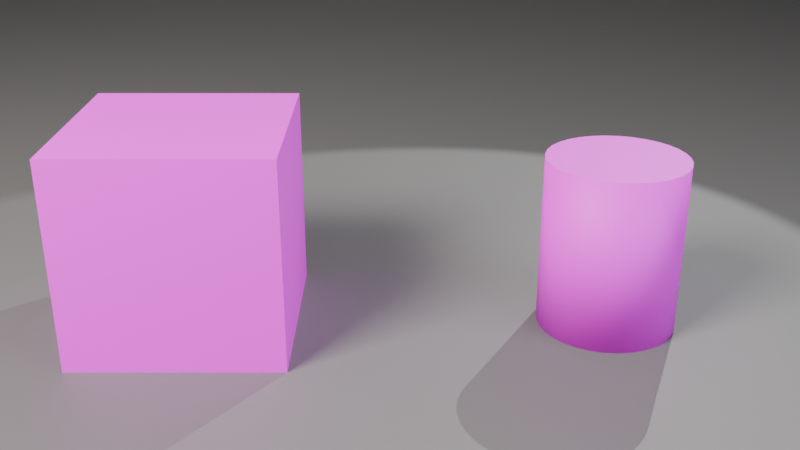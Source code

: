 # Source: ch02_11_uv_solution.blend  (saved by Blender 5.3.31; exported with 4.5.12 LTS)
import bpy
from mathutils import Matrix  # noqa: F401  (used for matrix-valued properties, if any)

bpy.ops.wm.read_factory_settings(use_empty=True)
scene = bpy.context.scene
scene.name = 'SC_UV'

# ---- collections
col_set = bpy.data.collections.new('SET'); scene.collection.children.link(col_set)
col_lights = bpy.data.collections.new('LIGHTS'); scene.collection.children.link(col_lights)
col_cameras = bpy.data.collections.new('CAMERAS'); scene.collection.children.link(col_cameras)
col_props = bpy.data.collections.new('PROPS'); scene.collection.children.link(col_props)

# ---- images (referenced by path relative to the original .blend; pixels are not part of the script)
import os
ASSET_DIR = os.environ.get("B2B_ASSET_DIR", "")  # directory of the original .blend (textures are referenced by path, not embedded)
HERE = os.path.dirname(os.path.abspath(__file__))  # packed textures are extracted next to this script under _unpacked/

def load_image(name, relpath, width, height, colorspace="sRGB"):
    """Load a texture the original file referenced (path relative to the .blend, or extracted next to this script)."""
    p = next((c for c in (os.path.join(HERE, relpath), os.path.join(ASSET_DIR, relpath)) if relpath and os.path.exists(c)), "")
    if p:
        img = bpy.data.images.load(p, check_existing=True)
        img.name = name
    else:  # same state as the original file: an image datablock whose file is absent (Cycles renders it pink)
        img = bpy.data.images.new(name, width, height)
        img.source = "FILE"
        img.filepath = "//" + (relpath or name)
    img.colorspace_settings.name = colorspace
    return img
img_img_uvgrid = load_image('IMG_UVGrid', 'missing.png', 1024, 1024, 'sRGB')

# ---- materials (node trees are filled in below, after node groups)
mat_mat_studio_grey = bpy.data.materials.new('MAT_Studio_Grey')
mat_mat_studio_grey.diffuse_color = (0.18, 0.18, 0.18, 1.0)
mat_mat_checker = bpy.data.materials.new('MAT_Checker')

# ---- material node trees
mat_mat_studio_grey.use_nodes = True; mat_mat_studio_grey.node_tree.nodes.clear()
_N = mat_mat_studio_grey.node_tree.nodes; _L = mat_mat_studio_grey.node_tree.links
n0 = _N.new('ShaderNodeBsdfPrincipled'); n0.name = 'Principled BSDF'; n0.location = (-200, 100)
n0.inputs[0].default_value = (0.18, 0.18, 0.18, 1.0)
n0.inputs[2].default_value = 0.6
n0.inputs[10].default_value = 0.005
n1 = _N.new('ShaderNodeOutputMaterial'); n1.name = 'Material Output'; n1.location = (200, 100)
_L.new(n0.outputs[0], n1.inputs[0])
n1.is_active_output = True
mat_mat_checker.use_nodes = True; mat_mat_checker.node_tree.nodes.clear()
_N = mat_mat_checker.node_tree.nodes; _L = mat_mat_checker.node_tree.links
n0 = _N.new('ShaderNodeBsdfPrincipled'); n0.name = 'Principled BSDF'; n0.location = (-200, 100)
n0.inputs[2].default_value = 0.6
n0.inputs[10].default_value = 0.005
n1 = _N.new('ShaderNodeOutputMaterial'); n1.name = 'Material Output'; n1.location = (200, 100)
n2 = _N.new('ShaderNodeTexImage'); n2.name = 'Image Texture'; n2.location = (-350, 250)
n2.image = img_img_uvgrid
_L.new(n0.outputs[0], n1.inputs[0])
_L.new(n2.outputs[0], n0.inputs[0])
n1.is_active_output = True

# ---- world
world_wo_neutral = bpy.data.worlds.new('WO_Neutral'); scene.world = world_wo_neutral
world_wo_neutral.use_nodes = True; world_wo_neutral.node_tree.nodes.clear()
_N = world_wo_neutral.node_tree.nodes; _L = world_wo_neutral.node_tree.links
n0 = _N.new('ShaderNodeBackground'); n0.name = 'Background'; n0.location = (-200, 100)
n0.inputs[0].default_value = (0.05, 0.05, 0.06, 1.0)
n1 = _N.new('ShaderNodeOutputWorld'); n1.name = 'World Output'; n1.location = (200, 100)
_L.new(n0.outputs[0], n1.inputs[0])
n1.is_active_output = True

# ---- cameras
cam_ca_main = bpy.data.cameras.new('CA_Main')
cam_ca_main.clip_end = 200.0
cam_ca_main.lens = 45.0

# ---- lights
light_la_key = bpy.data.lights.new('LA_Key', 'AREA')
light_la_key.color = (1.0, 0.95, 0.88)
light_la_key.energy = 600.0
light_la_key.size = 2.0
light_la_fill = bpy.data.lights.new('LA_Fill', 'AREA')
light_la_fill.color = (0.85, 0.9, 1.0)
light_la_fill.energy = 150.0
light_la_fill.size = 3.0
light_la_rim = bpy.data.lights.new('LA_Rim', 'SPOT')
light_la_rim.energy = 500.0

# ---- meshes
me_me_floor = bpy.data.meshes.new('ME_Floor')
me_me_floor.from_pydata([(-10.0, -10.0, 0.0), (10.0, -10.0, 0.0), (-10.0, 10.0, 0.0), (10.0, 10.0, 0.0)], [], [(0, 1, 3, 2)])
_uv = me_me_floor.uv_layers.new(name='UVMap')
_uv.uv.foreach_set('vector', [0.0, 0.0, 1.0, 0.0, 1.0, 1.0, 0.0, 1.0])
me_me_floor.materials.append(mat_mat_studio_grey)
me_me_floor.update()
me_me_backdrop = bpy.data.meshes.new('ME_Backdrop')
me_me_backdrop.from_pydata([(-10.0, -10.0, 0.0), (10.0, -10.0, 0.0), (-10.0, 10.0, 0.0), (10.0, 10.0, 0.0)], [], [(0, 1, 3, 2)])
_uv = me_me_backdrop.uv_layers.new(name='UVMap')
_uv.uv.foreach_set('vector', [0.0, 0.0, 1.0, 0.0, 1.0, 1.0, 0.0, 1.0])
me_me_backdrop.materials.append(mat_mat_studio_grey)
me_me_backdrop.update()
me_me_crate = bpy.data.meshes.new('ME_Crate')
me_me_crate.from_pydata([(-0.3, -0.3, -1.192e-08), (-0.3, -0.3, 0.6), (-0.3, 0.3, -1.192e-08), (-0.3, 0.3, 0.6), (0.3, -0.3, -1.192e-08), (0.3, -0.3, 0.6), (0.3, 0.3, -1.192e-08), (0.3, 0.3, 0.6), (-0.3, 0.1, -1.192e-08), (-0.3, -0.1, -1.192e-08), (-0.3, -0.3, 0.2), (-0.3, -0.3, 0.4), (-0.3, -0.1, 0.6), (-0.3, 0.1, 0.6), (-0.3, 0.3, 0.4), (-0.3, 0.3, 0.2), (0.1, 0.3, -1.192e-08), (-0.1, 0.3, -1.192e-08), (-0.1, 0.3, 0.6), (0.1, 0.3, 0.6), (0.3, 0.3, 0.4), (0.3, 0.3, 0.2), (0.3, -0.1, -1.192e-08), (0.3, 0.1, -1.192e-08), (0.3, 0.1, 0.6), (0.3, -0.1, 0.6), (0.3, -0.3, 0.4), (0.3, -0.3, 0.2), (-0.1, -0.3, -1.192e-08), (0.1, -0.3, -1.192e-08), (0.1, -0.3, 0.6), (-0.1, -0.3, 0.6), (0.1, 0.1, 0.6), (0.1, -0.1, 0.6), (-0.1, 0.1, 0.6), (-0.1, -0.1, 0.6), (-0.1, 0.1, -1.192e-08), (-0.1, -0.1, -1.192e-08), (0.1, 0.1, -1.192e-08), (0.1, -0.1, -1.192e-08), (0.1, -0.3, 0.2), (-0.1, -0.3, 0.2), (0.1, -0.3, 0.4), (-0.1, -0.3, 0.4), (0.3, 0.1, 0.2), (0.3, -0.1, 0.2), (0.3, 0.1, 0.4), (0.3, -0.1, 0.4), (-0.1, 0.3, 0.2), (0.1, 0.3, 0.2), (-0.1, 0.3, 0.4), (0.1, 0.3, 0.4), (-0.3, -0.1, 0.2), (-0.3, 0.1, 0.2), (-0.3, -0.1, 0.4), (-0.3, 0.1, 0.4)], [], [(55, 13, 3, 14), (51, 19, 7, 20), (47, 25, 5, 26), (43, 31, 1, 11), (39, 22, 4, 29), (35, 12, 1, 31), (25, 33, 30, 5), (33, 35, 31, 30), (7, 19, 32, 24), (24, 32, 33, 25), (19, 18, 34, 32), (32, 34, 35, 33), (18, 3, 13, 34), (34, 13, 12, 35), (9, 37, 28, 0), (37, 39, 29, 28), (2, 17, 36, 8), (8, 36, 37, 9), (17, 16, 38, 36), (36, 38, 39, 37), (16, 6, 23, 38), (38, 23, 22, 39), (28, 41, 10, 0), (41, 43, 11, 10), (4, 27, 40, 29), (29, 40, 41, 28), (27, 26, 42, 40), (40, 42, 43, 41), (26, 5, 30, 42), (42, 30, 31, 43), (22, 45, 27, 4), (45, 47, 26, 27), (6, 21, 44, 23), (23, 44, 45, 22), (21, 20, 46, 44), (44, 46, 47, 45), (20, 7, 24, 46), (46, 24, 25, 47), (16, 49, 21, 6), (49, 51, 20, 21), (2, 15, 48, 17), (17, 48, 49, 16), (15, 14, 50, 48), (48, 50, 51, 49), (14, 3, 18, 50), (50, 18, 19, 51), (8, 53, 15, 2), (53, 55, 14, 15), (0, 10, 52, 9), (9, 52, 53, 8), (10, 11, 54, 52), (52, 54, 55, 53), (11, 1, 12, 54), (54, 12, 13, 55)])
_uv = me_me_crate.uv_layers.new(name='UVMap')
_uv.uv.foreach_set('vector', [0.1124, 0.1124, 0.003906, 0.1124, 0.003906, 0.003906, 0.1124, 0.003906, 0.1124, 0.4457, 0.003906, 0.4457, 0.003906, 0.3372, 0.1124, 0.3372, 0.4457, 0.1124, 0.3372, 0.1124, 0.3372, 0.003906, 0.4457, 0.003906, 0.4457, 0.4457, 0.3372, 0.4457, 0.3372, 0.3372, 0.4457, 0.3372, 0.1124, 0.8876, 0.1124, 0.9961, 0.003906, 0.9961, 0.003906, 0.8876, 0.4457, 0.8876, 0.4457, 0.9961, 0.3372, 0.9961, 0.3372, 0.8876, 0.4457, 0.6706, 0.4457, 0.7791, 0.3372, 0.7791, 0.3372, 0.6706, 0.4457, 0.7791, 0.4457, 0.8876, 0.3372, 0.8876, 0.3372, 0.7791, 0.6628, 0.6706, 0.6628, 0.7791, 0.5543, 0.7791, 0.5543, 0.6706, 0.5543, 0.6706, 0.5543, 0.7791, 0.4457, 0.7791, 0.4457, 0.6706, 0.6628, 0.7791, 0.6628, 0.8876, 0.5543, 0.8876, 0.5543, 0.7791, 0.5543, 0.7791, 0.5543, 0.8876, 0.4457, 0.8876, 0.4457, 0.7791, 0.6628, 0.8876, 0.6628, 0.9961, 0.5543, 0.9961, 0.5543, 0.8876, 0.5543, 0.8876, 0.5543, 0.9961, 0.4457, 0.9961, 0.4457, 0.8876, 0.1124, 0.6706, 0.1124, 0.7791, 0.003906, 0.7791, 0.003906, 0.6706, 0.1124, 0.7791, 0.1124, 0.8876, 0.003906, 0.8876, 0.003906, 0.7791, 0.3294, 0.6706, 0.3294, 0.7791, 0.2209, 0.7791, 0.2209, 0.6706, 0.2209, 0.6706, 0.2209, 0.7791, 0.1124, 0.7791, 0.1124, 0.6706, 0.3294, 0.7791, 0.3294, 0.8876, 0.2209, 0.8876, 0.2209, 0.7791, 0.2209, 0.7791, 0.2209, 0.8876, 0.1124, 0.8876, 0.1124, 0.7791, 0.3294, 0.8876, 0.3294, 0.9961, 0.2209, 0.9961, 0.2209, 0.8876, 0.2209, 0.8876, 0.2209, 0.9961, 0.1124, 0.9961, 0.1124, 0.8876, 0.6628, 0.4457, 0.5543, 0.4457, 0.5543, 0.3372, 0.6628, 0.3372, 0.5543, 0.4457, 0.4457, 0.4457, 0.4457, 0.3372, 0.5543, 0.3372, 0.6628, 0.6628, 0.5543, 0.6628, 0.5543, 0.5543, 0.6628, 0.5543, 0.6628, 0.5543, 0.5543, 0.5543, 0.5543, 0.4457, 0.6628, 0.4457, 0.5543, 0.6628, 0.4457, 0.6628, 0.4457, 0.5543, 0.5543, 0.5543, 0.5543, 0.5543, 0.4457, 0.5543, 0.4457, 0.4457, 0.5543, 0.4457, 0.4457, 0.6628, 0.3372, 0.6628, 0.3372, 0.5543, 0.4457, 0.5543, 0.4457, 0.5543, 0.3372, 0.5543, 0.3372, 0.4457, 0.4457, 0.4457, 0.6628, 0.1124, 0.5543, 0.1124, 0.5543, 0.003906, 0.6628, 0.003906, 0.5543, 0.1124, 0.4457, 0.1124, 0.4457, 0.003906, 0.5543, 0.003906, 0.6628, 0.3294, 0.5543, 0.3294, 0.5543, 0.2209, 0.6628, 0.2209, 0.6628, 0.2209, 0.5543, 0.2209, 0.5543, 0.1124, 0.6628, 0.1124, 0.5543, 0.3294, 0.4457, 0.3294, 0.4457, 0.2209, 0.5543, 0.2209, 0.5543, 0.2209, 0.4457, 0.2209, 0.4457, 0.1124, 0.5543, 0.1124, 0.4457, 0.3294, 0.3372, 0.3294, 0.3372, 0.2209, 0.4457, 0.2209, 0.4457, 0.2209, 0.3372, 0.2209, 0.3372, 0.1124, 0.4457, 0.1124, 0.3294, 0.4457, 0.2209, 0.4457, 0.2209, 0.3372, 0.3294, 0.3372, 0.2209, 0.4457, 0.1124, 0.4457, 0.1124, 0.3372, 0.2209, 0.3372, 0.3294, 0.6628, 0.2209, 0.6628, 0.2209, 0.5543, 0.3294, 0.5543, 0.3294, 0.5543, 0.2209, 0.5543, 0.2209, 0.4457, 0.3294, 0.4457, 0.2209, 0.6628, 0.1124, 0.6628, 0.1124, 0.5543, 0.2209, 0.5543, 0.2209, 0.5543, 0.1124, 0.5543, 0.1124, 0.4457, 0.2209, 0.4457, 0.1124, 0.6628, 0.003906, 0.6628, 0.003906, 0.5543, 0.1124, 0.5543, 0.1124, 0.5543, 0.003906, 0.5543, 0.003906, 0.4457, 0.1124, 0.4457, 0.3294, 0.1124, 0.2209, 0.1124, 0.2209, 0.003906, 0.3294, 0.003906, 0.2209, 0.1124, 0.1124, 0.1124, 0.1124, 0.003906, 0.2209, 0.003906, 0.3294, 0.3294, 0.2209, 0.3294, 0.2209, 0.2209, 0.3294, 0.2209, 0.3294, 0.2209, 0.2209, 0.2209, 0.2209, 0.1124, 0.3294, 0.1124, 0.2209, 0.3294, 0.1124, 0.3294, 0.1124, 0.2209, 0.2209, 0.2209, 0.2209, 0.2209, 0.1124, 0.2209, 0.1124, 0.1124, 0.2209, 0.1124, 0.1124, 0.3294, 0.003906, 0.3294, 0.003906, 0.2209, 0.1124, 0.2209, 0.1124, 0.2209, 0.003906, 0.2209, 0.003906, 0.1124, 0.1124, 0.1124])
me_me_crate.materials.append(mat_mat_checker)
me_me_crate.update()
me_me_can = bpy.data.meshes.new('ME_Can')
me_me_can.from_pydata([(0.0, 0.2, 0.0), (0.0, 0.2, 0.5), (0.03902, 0.1962, 0.0), (0.03902, 0.1962, 0.5), (0.07654, 0.1848, 0.0), (0.07654, 0.1848, 0.5), (0.1111, 0.1663, 0.0), (0.1111, 0.1663, 0.5), (0.1414, 0.1414, 0.0), (0.1414, 0.1414, 0.5), (0.1663, 0.1111, 0.0), (0.1663, 0.1111, 0.5), (0.1848, 0.07654, 0.0), (0.1848, 0.07654, 0.5), (0.1962, 0.03902, 0.0), (0.1962, 0.03902, 0.5), (0.2, 0.0, 0.0), (0.2, 0.0, 0.5), (0.1962, -0.03902, 0.0), (0.1962, -0.03902, 0.5), (0.1848, -0.07654, 0.0), (0.1848, -0.07654, 0.5), (0.1663, -0.1111, 0.0), (0.1663, -0.1111, 0.5), (0.1414, -0.1414, 0.0), (0.1414, -0.1414, 0.5), (0.1111, -0.1663, 0.0), (0.1111, -0.1663, 0.5), (0.07654, -0.1848, 0.0), (0.07654, -0.1848, 0.5), (0.03902, -0.1962, 0.0), (0.03902, -0.1962, 0.5), (0.0, -0.2, 0.0), (0.0, -0.2, 0.5), (-0.03902, -0.1962, 0.0), (-0.03902, -0.1962, 0.5), (-0.07654, -0.1848, 0.0), (-0.07654, -0.1848, 0.5), (-0.1111, -0.1663, 0.0), (-0.1111, -0.1663, 0.5), (-0.1414, -0.1414, 0.0), (-0.1414, -0.1414, 0.5), (-0.1663, -0.1111, 0.0), (-0.1663, -0.1111, 0.5), (-0.1848, -0.07654, 0.0), (-0.1848, -0.07654, 0.5), (-0.1962, -0.03902, 0.0), (-0.1962, -0.03902, 0.5), (-0.2, 0.0, 0.0), (-0.2, 0.0, 0.5), (-0.1962, 0.03902, 0.0), (-0.1962, 0.03902, 0.5), (-0.1848, 0.07654, 0.0), (-0.1848, 0.07654, 0.5), (-0.1663, 0.1111, 0.0), (-0.1663, 0.1111, 0.5), (-0.1414, 0.1414, 0.0), (-0.1414, 0.1414, 0.5), (-0.1111, 0.1663, 0.0), (-0.1111, 0.1663, 0.5), (-0.07654, 0.1848, 0.0), (-0.07654, 0.1848, 0.5), (-0.03902, 0.1962, 0.0), (-0.03902, 0.1962, 0.5)], [], [(0, 1, 3, 2), (2, 3, 5, 4), (4, 5, 7, 6), (6, 7, 9, 8), (8, 9, 11, 10), (10, 11, 13, 12), (12, 13, 15, 14), (14, 15, 17, 16), (16, 17, 19, 18), (18, 19, 21, 20), (20, 21, 23, 22), (22, 23, 25, 24), (24, 25, 27, 26), (26, 27, 29, 28), (28, 29, 31, 30), (30, 31, 33, 32), (32, 33, 35, 34), (34, 35, 37, 36), (36, 37, 39, 38), (38, 39, 41, 40), (40, 41, 43, 42), (42, 43, 45, 44), (44, 45, 47, 46), (46, 47, 49, 48), (48, 49, 51, 50), (50, 51, 53, 52), (52, 53, 55, 54), (54, 55, 57, 56), (56, 57, 59, 58), (58, 59, 61, 60), (3, 1, 63, 61, 59, 57, 55, 53, 51, 49, 47, 45, 43, 41, 39, 37, 35, 33, 31, 29, 27, 25, 23, 21, 19, 17, 15, 13, 11, 9, 7, 5), (60, 61, 63, 62), (62, 63, 1, 0), (0, 2, 4, 6, 8, 10, 12, 14, 16, 18, 20, 22, 24, 26, 28, 30, 32, 34, 36, 38, 40, 42, 44, 46, 48, 50, 52, 54, 56, 58, 60, 62)])
me_me_can.polygons.foreach_set('use_smooth', [1, 1, 1, 1, 1, 1, 1, 1, 1, 1, 1, 1, 1, 1, 1, 1, 1, 1, 1, 1, 1, 1, 1, 1, 1, 1, 1, 1, 1, 1, 0, 1, 1, 0])
_uv = me_me_can.uv_layers.new(name='UVMap')
_uv.uv.foreach_set('vector', [0.399, 0.2513, 0.002519, 0.2513, 0.002519, 0.2202, 0.399, 0.2202, 0.399, 0.2202, 0.002519, 0.2202, 0.002519, 0.1891, 0.399, 0.1891, 0.399, 0.1891, 0.002519, 0.1891, 0.002519, 0.158, 0.399, 0.158, 0.399, 0.158, 0.002519, 0.158, 0.002519, 0.1269, 0.399, 0.1269, 0.399, 0.1269, 0.002519, 0.1269, 0.002519, 0.0958, 0.399, 0.0958, 0.399, 0.0958, 0.002519, 0.0958, 0.002519, 0.0647, 0.399, 0.0647, 0.399, 0.0647, 0.002519, 0.0647, 0.002519, 0.03361, 0.399, 0.03361, 0.399, 0.03361, 0.002519, 0.03361, 0.002519, 0.002519, 0.399, 0.002519, 0.399, 0.9975, 0.002519, 0.9975, 0.002519, 0.9664, 0.399, 0.9664, 0.399, 0.9664, 0.002519, 0.9664, 0.002519, 0.9353, 0.399, 0.9353, 0.399, 0.9353, 0.002519, 0.9353, 0.002519, 0.9042, 0.399, 0.9042, 0.399, 0.9042, 0.002519, 0.9042, 0.002519, 0.8731, 0.399, 0.8731, 0.399, 0.8731, 0.002519, 0.8731, 0.002519, 0.842, 0.399, 0.842, 0.399, 0.842, 0.002519, 0.842, 0.002519, 0.8109, 0.399, 0.8109, 0.399, 0.8109, 0.002519, 0.8109, 0.002519, 0.7798, 0.399, 0.7798, 0.399, 0.7798, 0.002519, 0.7798, 0.002519, 0.7487, 0.399, 0.7487, 0.399, 0.7487, 0.002519, 0.7487, 0.002519, 0.7176, 0.399, 0.7176, 0.399, 0.7176, 0.002519, 0.7176, 0.002519, 0.6866, 0.399, 0.6866, 0.399, 0.6866, 0.002519, 0.6866, 0.002519, 0.6555, 0.399, 0.6555, 0.399, 0.6555, 0.002519, 0.6555, 0.002519, 0.6244, 0.399, 0.6244, 0.399, 0.6244, 0.002519, 0.6244, 0.002519, 0.5933, 0.399, 0.5933, 0.399, 0.5933, 0.002519, 0.5933, 0.002519, 0.5622, 0.399, 0.5622, 0.399, 0.5622, 0.002519, 0.5622, 0.002519, 0.5311, 0.399, 0.5311, 0.399, 0.5311, 0.002519, 0.5311, 0.002519, 0.5, 0.399, 0.5, 0.399, 0.5, 0.002519, 0.5, 0.002519, 0.4689, 0.399, 0.4689, 0.399, 0.4689, 0.002519, 0.4689, 0.002519, 0.4378, 0.399, 0.4378, 0.399, 0.4378, 0.002519, 0.4378, 0.002519, 0.4067, 0.399, 0.4067, 0.399, 0.4067, 0.002519, 0.4067, 0.002519, 0.3756, 0.399, 0.3756, 0.399, 0.3756, 0.002519, 0.3756, 0.002519, 0.3445, 0.399, 0.3445, 0.399, 0.3445, 0.002519, 0.3445, 0.002519, 0.3134, 0.399, 0.3134, 0.6625, 0.3585, 0.6845, 0.3805, 0.7018, 0.4063, 0.7137, 0.435, 0.7198, 0.4655, 0.7198, 0.4966, 0.7137, 0.5271, 0.7018, 0.5559, 0.6845, 0.5817, 0.6625, 0.6037, 0.6367, 0.621, 0.608, 0.6329, 0.5775, 0.6389, 0.5464, 0.6389, 0.5159, 0.6329, 0.4872, 0.621, 0.4613, 0.6037, 0.4393, 0.5817, 0.422, 0.5559, 0.4101, 0.5271, 0.4041, 0.4966, 0.4041, 0.4655, 0.4101, 0.435, 0.422, 0.4063, 0.4393, 0.3805, 0.4613, 0.3585, 0.4872, 0.3412, 0.5159, 0.3293, 0.5464, 0.3232, 0.5775, 0.3232, 0.608, 0.3293, 0.6367, 0.3412, 0.399, 0.3134, 0.002519, 0.3134, 0.002519, 0.2824, 0.399, 0.2824, 0.399, 0.2824, 0.002519, 0.2824, 0.002519, 0.2513, 0.399, 0.2513, 0.4041, 0.1448, 0.4101, 0.1143, 0.422, 0.0856, 0.4393, 0.05974, 0.4613, 0.03776, 0.4872, 0.02048, 0.5159, 0.008585, 0.5464, 0.002519, 0.5775, 0.002519, 0.608, 0.008585, 0.6367, 0.02048, 0.6625, 0.03776, 0.6845, 0.05974, 0.7018, 0.0856, 0.7137, 0.1143, 0.7198, 0.1448, 0.7198, 0.1759, 0.7137, 0.2064, 0.7018, 0.2351, 0.6845, 0.261, 0.6625, 0.283, 0.6367, 0.3002, 0.608, 0.3121, 0.5775, 0.3182, 0.5464, 0.3182, 0.5159, 0.3121, 0.4872, 0.3002, 0.4613, 0.283, 0.4393, 0.261, 0.422, 0.2351, 0.4101, 0.2064, 0.4041, 0.1759])
me_me_can.materials.append(mat_mat_checker)
me_me_can.update()

# ---- objects
ob_geo_floor = bpy.data.objects.new('GEO_Floor', me_me_floor)
ob_geo_backdrop = bpy.data.objects.new('GEO_Backdrop', me_me_backdrop)
ob_lgt_key = bpy.data.objects.new('LGT_Key', light_la_key)
ob_lgt_fill = bpy.data.objects.new('LGT_Fill', light_la_fill)
ob_lgt_rim = bpy.data.objects.new('LGT_Rim', light_la_rim)
ob_emp_target = bpy.data.objects.new('EMP_Target', None)
ob_cam_main = bpy.data.objects.new('CAM_Main', cam_ca_main)
ob_geo_crate = bpy.data.objects.new('GEO_Crate', me_me_crate)
ob_geo_can = bpy.data.objects.new('GEO_Can', me_me_can)

# ---- transforms, parenting, visibility, modifiers, constraints
ob_geo_floor.location = (0.0, 0.0, 0.0)
ob_geo_backdrop.location = (0.0, 6.0, 10.0)
ob_geo_backdrop.rotation_euler = (1.571, 0.0, 0.0)
ob_lgt_key.location = (-3.0, -3.0, 4.0)
_c = ob_lgt_key.constraints.new('TRACK_TO'); _c.name = 'Track To'
_c.target = ob_emp_target
ob_lgt_fill.location = (3.5, -2.5, 2.0)
_c = ob_lgt_fill.constraints.new('TRACK_TO'); _c.name = 'Track To'
_c.target = ob_emp_target
ob_lgt_rim.location = (1.8, 2.6, 3.2)
_c = ob_lgt_rim.constraints.new('TRACK_TO'); _c.name = 'Track To'
_c.target = ob_emp_target
ob_emp_target.location = (0.0, 0.0, 0.3)
ob_emp_target.empty_display_size = 0.5
ob_cam_main.location = (0.0, -2.6, 1.4)
_c = ob_cam_main.constraints.new('TRACK_TO'); _c.name = 'Track To'
_c.target = ob_emp_target
ob_geo_crate.location = (-0.6, 0.0, 0.0)
ob_geo_can.location = (0.6, 0.0, 0.0)

# ---- collection membership
col_set.objects.link(ob_geo_floor)
col_set.objects.link(ob_geo_backdrop)
col_lights.objects.link(ob_lgt_key)
col_lights.objects.link(ob_lgt_fill)
col_lights.objects.link(ob_lgt_rim)
col_cameras.objects.link(ob_emp_target)
col_cameras.objects.link(ob_cam_main)
col_props.objects.link(ob_geo_crate)
col_props.objects.link(ob_geo_can)

# ---- scene / render settings (as saved in the file)
scene.camera = ob_cam_main
scene.frame_start = 1; scene.frame_end = 250; scene.frame_set(1)
scene.render.engine = 'BLENDER_EEVEE_NEXT'
scene.render.resolution_percentage = 50
scene.render.bake_bias = 0.0
scene.render.bake_samples = 0
scene.render.compositor_device = 'GPU'
scene.eevee.use_volume_custom_range = False
scene.eevee.fast_gi_thickness_near = 0.1
scene.eevee.fast_gi_thickness_far = 0.0
scene.eevee.ray_tracing_options.screen_trace_thickness = 0.1
bpy.context.view_layer.update()
